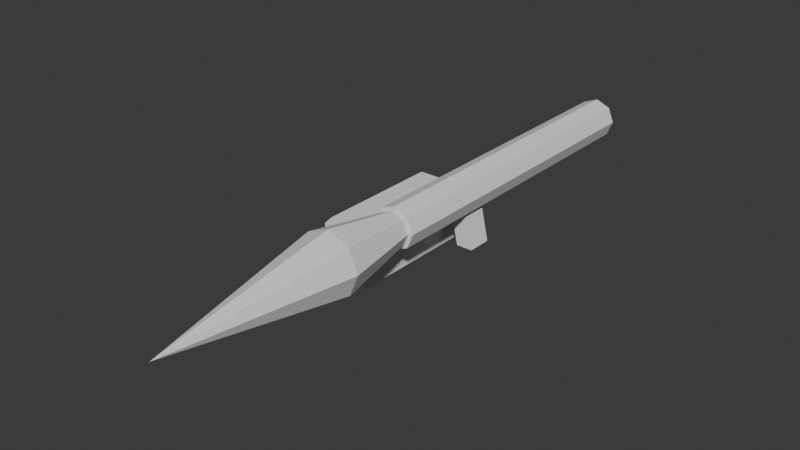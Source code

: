 # Source: rpg3.blend  (saved by Blender 4.0.36; exported with 4.5.12 LTS)
import bpy
from mathutils import Matrix  # noqa: F401  (used for matrix-valued properties, if any)

bpy.ops.wm.read_factory_settings(use_empty=True)
scene = bpy.context.scene
scene.name = 'Scene'

# ---- world
world_world = bpy.data.worlds.new('World'); scene.world = world_world
world_world.use_nodes = True; world_world.node_tree.nodes.clear()
_N = world_world.node_tree.nodes; _L = world_world.node_tree.links
n0 = _N.new('ShaderNodeOutputWorld'); n0.name = 'World Output'; n0.location = (300, 300)
n1 = _N.new('ShaderNodeBackground'); n1.name = 'Background'; n1.location = (10, 300)
n1.inputs[0].default_value = (0.05088, 0.05088, 0.05088, 1.0)
_L.new(n1.outputs[0], n0.inputs[0])
n0.is_active_output = True
world_world.color = (0.05088, 0.05088, 0.05088)
world_world.use_sun_shadow = False
world_world.sun_shadow_jitter_overblur = 0.0

# ---- meshes
me_tube = bpy.data.meshes.new('tube')
me_tube.from_pydata([(-7.451e-09, 0.15, -0.25), (-7.451e-09, 0.15, -0.25), (-7.451e-09, 0.15, -0.25), (-0.3, -0.95, 0.3134), (-0.3, -0.95, 0.3134), (-0.3, -0.95, 0.3134), (0.25, 2.75, 0.4), (0.25, 2.75, 0.4), (0.25, 2.75, 0.4), (-0.3, -1.25, 0.3134), (-0.3, -1.25, 0.3134), (-0.3, -1.25, 0.3134), (0.2, 0.15, -0.25), (0.2, 0.15, -0.25), (0.2, 0.15, -0.25), (-0.35, -0.95, 0.4), (-0.35, -0.95, 0.4), (-0.35, -0.95, 0.4), (-0.35, -1.25, 0.4), (-0.35, -1.25, 0.4), (-0.35, -1.25, 0.4), (0.25, -1.25, 0.4), (0.25, -1.25, 0.4), (0.25, -1.25, 0.4), (-7.451e-09, -0.15, -0.25), (-7.451e-09, -0.15, -0.25), (-7.451e-09, -0.15, -0.25), (-0.3, -0.95, 0.4866), (-0.3, -0.95, 0.4866), (-0.3, -0.95, 0.4866), (0.1768, 2.75, 0.2232), (0.1768, 2.75, 0.2232), (0.1768, 2.75, 0.2232), (0.1768, 2.75, 0.2232), (-0.3, -1.25, 0.4866), (-0.3, -1.25, 0.4866), (-0.3, -1.25, 0.4866), (0.2, -0.15, -0.25), (0.2, -0.15, -0.25), (0.2, -0.15, -0.25), (-0.2141, -1.25, 0.3134), (-0.2141, -1.25, 0.3134), (-0.2141, -1.25, 0.3134), (0.1768, -1.25, 0.2232), (0.1768, -1.25, 0.2232), (0.1768, -1.25, 0.2232), (0.1768, -1.25, 0.2232), (0.1, 0.15, 0.1914), (0.1, 0.15, 0.1914), (0.1, 0.15, 0.1914), (-0.2141, -1.25, 0.4866), (-0.2141, -1.25, 0.4866), (-0.2141, -1.25, 0.4866), (-1.093e-08, 2.75, 0.15), (-1.093e-08, 2.75, 0.15), (-1.093e-08, 2.75, 0.15), (-0.25, -1.25, 0.4), (-0.25, -1.25, 0.4), (-0.25, -1.25, 0.4), (-0.1, 0.15, 0.1914), (-0.1, 0.15, 0.1914), (-0.1, 0.15, 0.1914), (-0.2141, -0.95, 0.4866), (-0.2141, -0.95, 0.4866), (-0.2141, -0.95, 0.4866), (-1.093e-08, -1.25, 0.15), (-1.093e-08, -1.25, 0.15), (-1.093e-08, -1.25, 0.15), (-0.25, -0.95, 0.4), (-0.25, -0.95, 0.4), (-0.25, -0.95, 0.4), (-0.25, -0.95, 0.4), (-1.093e-08, 0.15, 0.15), (-1.093e-08, 0.15, 0.15), (-1.093e-08, 0.15, 0.15), (-1.093e-08, 0.15, 0.15), (-1.093e-08, 0.15, 0.15), (-0.1768, 2.75, 0.2232), (-0.1768, 2.75, 0.2232), (-0.1768, 2.75, 0.2232), (-0.1768, 2.75, 0.2232), (0.1, -0.15, 0.1914), (0.1, -0.15, 0.1914), (0.1, -0.15, 0.1914), (-0.1768, -1.25, 0.2232), (-0.1768, -1.25, 0.2232), (-0.1768, -1.25, 0.2232), (-0.1768, -1.25, 0.2232), (-0.1, -0.15, 0.1914), (-0.1, -0.15, 0.1914), (-0.1, -0.15, 0.1914), (-0.25, 2.75, 0.4), (-0.25, 2.75, 0.4), (-0.25, 2.75, 0.4), (-1.093e-08, -0.15, 0.15), (-1.093e-08, -0.15, 0.15), (-1.093e-08, -0.15, 0.15), (-1.093e-08, -0.15, 0.15), (-1.093e-08, -0.15, 0.15), (-0.25, -1.25, 0.4), (-0.25, -1.25, 0.4), (-0.25, -1.25, 0.4), (-0.25, -1.25, 0.4), (-0.1768, 2.75, 0.5768), (-0.1768, 2.75, 0.5768), (-0.1768, 2.75, 0.5768), (-0.1768, -1.25, 0.5768), (-0.1768, -1.25, 0.5768), (-0.1768, -1.25, 0.5768), (2.981e-09, 2.75, 0.65), (2.981e-09, 2.75, 0.65), (2.981e-09, 2.75, 0.65), (2.981e-09, -1.25, 0.65), (2.981e-09, -1.25, 0.65), (2.981e-09, -1.25, 0.65), (0.1768, 2.75, 0.5768), (0.1768, 2.75, 0.5768), (0.1768, 2.75, 0.5768), (0.1768, -1.25, 0.5768), (0.1768, -1.25, 0.5768), (0.1768, -1.25, 0.5768), (0.1414, -1.25, 0.2586), (0.1414, -1.25, 0.2586), (0.1414, -1.25, 0.2586), (0.1414, -1.25, 0.5414), (0.1414, -1.25, 0.5414), (0.1414, -1.25, 0.5414), (-0.1414, -1.25, 0.5414), (-0.1414, -1.25, 0.5414), (-0.1414, -1.25, 0.5414), (-0.1414, -1.25, 0.2586), (-0.1414, -1.25, 0.2586), (-0.1414, -1.25, 0.2586), (2.385e-09, -1.25, 0.6), (2.385e-09, -1.25, 0.6), (2.385e-09, -1.25, 0.6), (-8.742e-09, -1.25, 0.2), (-8.742e-09, -1.25, 0.2), (-8.742e-09, -1.25, 0.2), (0.2, -1.25, 0.4), (0.2, -1.25, 0.4), (0.2, -1.25, 0.4), (-0.2, -1.25, 0.4), (-0.2, -1.25, 0.4), (-0.2, -1.25, 0.4), (0.2, 2.75, 0.4), (0.2, 2.75, 0.4), (0.2, 2.75, 0.4), (-8.742e-09, 2.75, 0.2), (-8.742e-09, 2.75, 0.2), (-8.742e-09, 2.75, 0.2), (-0.2, 2.75, 0.4), (-0.2, 2.75, 0.4), (-0.2, 2.75, 0.4), (2.385e-09, 2.75, 0.6), (2.385e-09, 2.75, 0.6), (2.385e-09, 2.75, 0.6), (0.1414, 2.75, 0.5414), (0.1414, 2.75, 0.5414), (0.1414, 2.75, 0.5414), (-0.1414, 2.75, 0.2586), (-0.1414, 2.75, 0.2586), (-0.1414, 2.75, 0.2586), (0.1414, 2.75, 0.2586), (0.1414, 2.75, 0.2586), (0.1414, 2.75, 0.2586), (-0.1414, 2.75, 0.5414), (-0.1414, 2.75, 0.5414), (-0.1414, 2.75, 0.5414), (-0.2141, -0.95, 0.3134), (-0.2141, -0.95, 0.3134), (-0.2141, -0.95, 0.3134), (-0.2141, -1.25, 0.3134), (-0.2141, -1.25, 0.3134), (-0.2141, -1.25, 0.3134), (-0.2141, -1.25, 0.3134)], [], [(74, 48, 13), (13, 2, 60), (74, 13, 60), (39, 14, 49), (39, 49, 83), (96, 89, 26), (26, 38, 82), (96, 26, 82), (59, 0, 24), (59, 24, 88), (12, 37, 25), (12, 25, 1), (47, 73, 95), (47, 95, 81), (98, 76, 61), (98, 61, 90), (7, 22, 46), (7, 46, 33), (75, 55, 32), (32, 45, 67), (97, 75, 32), (32, 67, 97), (94, 65, 85), (85, 78, 53), (72, 94, 85), (85, 53, 72), (169, 68, 91), (91, 77, 84), (84, 172, 169), (169, 91, 84), (99, 106, 103), (103, 92, 69), (103, 69, 99), (104, 107, 112), (104, 112, 109), (123, 43, 21), (108, 100, 174), (174, 86, 130), (174, 130, 142), (141, 123, 21), (126, 141, 21), (108, 174, 142), (108, 142, 127), (126, 21, 118), (108, 127, 134), (134, 126, 118), (113, 108, 134), (118, 113, 134), (137, 130, 87), (66, 44, 123), (137, 87, 66), (137, 66, 123), (111, 114, 119), (111, 119, 116), (117, 120, 23), (117, 23, 8), (149, 165, 31), (54, 80, 160), (149, 31, 54), (149, 54, 160), (151, 160, 79), (6, 30, 165), (6, 165, 147), (151, 79, 93), (166, 151, 93), (115, 6, 147), (115, 147, 159), (166, 93, 105), (115, 159, 155), (155, 166, 105), (110, 115, 155), (105, 110, 155), (163, 121, 140), (163, 140, 146), (136, 122, 164), (136, 164, 148), (131, 138, 150), (131, 150, 161), (144, 132, 162), (144, 162, 153), (129, 143, 152), (129, 152, 168), (156, 135, 128), (156, 128, 167), (158, 125, 133), (158, 133, 154), (145, 139, 124), (145, 124, 157), (173, 40, 10), (10, 4, 170), (10, 170, 173), (3, 9, 18), (3, 18, 15), (16, 19, 34), (16, 34, 27), (56, 50, 35), (35, 20, 11), (11, 41, 56), (35, 11, 56), (29, 36, 51), (29, 51, 63), (70, 171, 5), (5, 17, 28), (28, 62, 70), (70, 5, 28), (58, 42, 175), (58, 175, 102), (101, 71, 64), (64, 52, 57), (101, 64, 57)])
me_tube.polygons.foreach_set('use_smooth', [0, 0, 0, 0, 0, 0, 0, 0, 0, 0, 0, 0, 0, 0, 0, 0, 0, 0, 0, 0, 0, 0, 0, 0, 0, 0, 1, 0, 1, 0, 0, 0, 0, 0, 0, 0, 0, 0, 0, 0, 0, 0, 0, 0, 0, 0, 0, 0, 0, 0, 0, 0, 0, 0, 0, 0, 0, 0, 0, 0, 0, 0, 0, 0, 0, 0, 0, 0, 0, 0, 0, 0, 0, 0, 0, 0, 0, 0, 0, 0, 0, 0, 0, 0, 1, 1, 0, 0, 0, 0, 0, 0, 0, 0, 0, 0, 0, 0, 0, 0, 0, 0, 0, 0, 0, 1, 1, 0, 0, 1])
_uv = me_tube.uv_layers.new(name='UVMap')
_uv.uv.foreach_set('vector', [0.5714, 0.8493, 0.559, 0.8587, 0.6914, 0.8399, 0.6914, 0.8399, 0.6914, 0.8399, 0.559, 0.8587, 0.5714, 0.8493, 0.6914, 0.8399, 0.559, 0.8587, 0.6914, 0.8774, 0.6914, 0.8774, 0.559, 0.8774, 0.6914, 0.8774, 0.559, 0.8774, 0.559, 0.8774, 0.5714, 0.8681, 0.559, 0.8774, 0.6914, 0.8587, 0.6914, 0.8587, 0.6914, 0.8587, 0.559, 0.8774, 0.5714, 0.8681, 0.6914, 0.8587, 0.559, 0.8774, 0.6914, 0.8587, 0.8238, 0.8399, 0.8238, 0.8399, 0.6914, 0.8587, 0.8238, 0.8399, 0.6914, 0.8587, 0.709, 0.8212, 0.709, 0.8399, 0.559, 0.8399, 0.709, 0.8212, 0.559, 0.8399, 0.559, 0.8212, 0.75, 0.685, 0.75, 0.7037, 0.675, 0.7037, 0.75, 0.685, 0.675, 0.7037, 0.675, 0.685, 0.675, 0.7037, 0.75, 0.7037, 0.75, 0.7225, 0.675, 0.7037, 0.75, 0.7225, 0.675, 0.7225, 0.45, 0.5, 0.45, 0.75, 0.3951, 0.75, 0.45, 0.5, 0.3951, 0.75, 0.3951, 0.5, 0.2625, 0.6625, 0.2625, 0.5, 0.3951, 0.5, 0.3951, 0.5, 0.3951, 0.75, 0.2625, 0.75, 0.2625, 0.6812, 0.2625, 0.6625, 0.3951, 0.5, 0.3951, 0.5, 0.2625, 0.75, 0.2625, 0.6812, 0.2625, 0.6812, 0.2625, 0.75, 0.1299, 0.75, 0.1299, 0.75, 0.1299, 0.5, 0.2625, 0.5, 0.2625, 0.6625, 0.2625, 0.6812, 0.1299, 0.75, 0.1299, 0.75, 0.2625, 0.5, 0.2625, 0.6625, 0.1019, 0.7313, 0.075, 0.7313, 0.075, 0.5, 0.075, 0.5, 0.1299, 0.5, 0.1299, 0.75, 0.1299, 0.75, 0.1019, 0.75, 0.1019, 0.7313, 0.1019, 0.7313, 0.075, 0.5, 0.1299, 0.75, 0.7737, 0.75, 0.7139, 0.75, 0.7139, 0.5, 0.7139, 0.5, 0.7737, 0.5, 0.7737, 0.7313, 0.7139, 0.5, 0.7737, 0.7313, 0.7737, 0.75, 0.7139, 0.5, 0.7139, 0.75, 0.5798, 0.75, 0.7139, 0.5, 0.5798, 0.75, 0.5798, 0.5, 0.5843, 0.8093, 0.5684, 0.8108, 0.5768, 0.7975, 0.6017, 0.7856, 0.5768, 0.7975, 0.5814, 0.8047, 0.5814, 0.8047, 0.5684, 0.8108, 0.5843, 0.8093, 0.5814, 0.8047, 0.5843, 0.8093, 0.5768, 0.7975, 0.5768, 0.7975, 0.5843, 0.8093, 0.5768, 0.7975, 0.611, 0.7892, 0.5768, 0.7975, 0.5768, 0.7975, 0.6017, 0.7856, 0.5814, 0.8047, 0.5768, 0.7975, 0.6017, 0.7856, 0.5768, 0.7975, 0.611, 0.7892, 0.611, 0.7892, 0.5768, 0.7975, 0.6017, 0.7856, 0.6017, 0.7856, 0.611, 0.7892, 0.6239, 0.7856, 0.6239, 0.7856, 0.611, 0.7892, 0.6017, 0.7856, 0.6716, 0.7856, 0.6017, 0.7856, 0.6239, 0.7856, 0.6017, 0.7856, 0.6716, 0.7856, 0.6239, 0.7856, 0.6291, 0.8176, 0.5843, 0.8093, 0.6113, 0.8143, 0.6244, 0.8212, 0.6113, 0.8143, 0.5843, 0.8093, 0.6291, 0.8176, 0.6113, 0.8143, 0.6244, 0.8212, 0.6291, 0.8176, 0.6244, 0.8212, 0.5843, 0.8093, 0.5798, 0.5, 0.5798, 0.75, 0.45, 0.75, 0.5798, 0.5, 0.45, 0.75, 0.45, 0.5, 0.7737, 0.75, 0.7737, 0.5, 0.8268, 0.5, 0.7737, 0.75, 0.8268, 0.5, 0.8268, 0.75, 0.6291, 0.782, 0.5843, 0.7737, 0.6113, 0.7787, 0.6244, 0.7856, 0.6113, 0.7787, 0.5843, 0.7737, 0.6291, 0.782, 0.6113, 0.7787, 0.6244, 0.7856, 0.6291, 0.782, 0.6244, 0.7856, 0.5843, 0.7737, 0.5768, 0.7619, 0.5843, 0.7737, 0.5684, 0.7752, 0.5768, 0.7619, 0.5684, 0.7752, 0.5843, 0.7737, 0.5768, 0.7619, 0.5843, 0.7737, 0.5768, 0.7619, 0.5768, 0.7619, 0.5684, 0.7752, 0.5768, 0.7619, 0.611, 0.7536, 0.5768, 0.7619, 0.5768, 0.7619, 0.6017, 0.75, 0.5768, 0.7619, 0.5768, 0.7619, 0.6017, 0.75, 0.5768, 0.7619, 0.611, 0.7536, 0.611, 0.7536, 0.5768, 0.7619, 0.6017, 0.75, 0.6017, 0.75, 0.611, 0.7536, 0.6239, 0.75, 0.6239, 0.75, 0.611, 0.7536, 0.6017, 0.75, 0.6716, 0.75, 0.6017, 0.75, 0.6239, 0.75, 0.6017, 0.75, 0.6716, 0.75, 0.6239, 0.75, 0.3479, 0.75, 0.3479, 1.0, 0.3, 1.0, 0.3479, 0.75, 0.3, 1.0, 0.3479, 1.0, 0.4552, 1.0, 0.3479, 1.0, 0.3479, 0.75, 0.4552, 1.0, 0.3479, 0.75, 0.4552, 0.75, 0.559, 1.0, 0.4552, 1.0, 0.4552, 0.75, 0.559, 1.0, 0.4552, 0.75, 0.559, 0.75, 0.8268, 0.5, 0.8692, 0.5, 0.8692, 0.75, 0.8268, 0.5, 0.8692, 0.75, 0.8268, 0.75, 0.04393, 1.0, 0.0, 1.0, 8.941e-09, 0.75, 0.04393, 1.0, 8.941e-09, 0.75, 0.04393, 0.75, 0.15, 0.75, 0.15, 1.0, 0.04393, 1.0, 0.15, 0.75, 0.04393, 1.0, 0.04393, 0.75, 0.2561, 0.75, 0.2561, 1.0, 0.15, 1.0, 0.2561, 0.75, 0.15, 1.0, 0.15, 0.75, 0.3, 0.75, 0.3, 1.0, 0.2561, 1.0, 0.3, 0.75, 0.2561, 1.0, 0.2561, 0.75, 0.1019, 0.75, 0.1019, 0.75, 0.0375, 0.75, 0.0375, 0.75, 0.0375, 0.7313, 0.1019, 0.7313, 0.0375, 0.75, 0.1019, 0.7313, 0.1019, 0.75, 0.0375, 0.7313, 0.0375, 0.75, 0.0, 0.75, 0.0375, 0.7313, 0.0, 0.75, 0.0, 0.7313, 0.7954, 0.8587, 0.7954, 0.8774, 0.7555, 0.8774, 0.7954, 0.8587, 0.7555, 0.8774, 0.7555, 0.8587, 0.7174, 0.8774, 0.6914, 0.8902, 0.6914, 0.8902, 0.6914, 0.8902, 0.7174, 0.8774, 0.7434, 0.8821, 0.7434, 0.8821, 0.7434, 0.8821, 0.7174, 0.8774, 0.6914, 0.8902, 0.7434, 0.8821, 0.7174, 0.8774, 0.7555, 0.8587, 0.7555, 0.8774, 0.6914, 0.8774, 0.7555, 0.8587, 0.6914, 0.8774, 0.6914, 0.8587, 0.7224, 0.8277, 0.709, 0.8212, 0.709, 0.8212, 0.709, 0.8212, 0.7224, 0.8277, 0.7412, 0.8342, 0.7412, 0.8342, 0.7412, 0.8342, 0.7224, 0.8277, 0.7224, 0.8277, 0.709, 0.8212, 0.7412, 0.8342, 0.5, 0.9994, 0.5612, 0.9994, 0.5612, 0.9994, 0.5, 0.9994, 0.5612, 0.9994, 0.5, 0.9994, 0.5, 0.9994, 0.5, 0.9681, 0.4388, 0.9681, 0.4388, 0.9681, 0.4388, 0.9994, 0.5, 0.9994, 0.5, 0.9994, 0.4388, 0.9681, 0.5, 0.9994])
me_tube.update()
me_tube.normals_split_custom_set([tuple(v) for v in zip(*[iter([0.0, 1.0, 3.858e-08, 0.0, 1.0, 3.858e-08, 0.0, 1.0, 3.858e-08, 0.0, 1.0, 2.11e-08, 0.0, 1.0, 2.11e-08, 0.0, 1.0, 2.11e-08, 0.0, 1.0, -2.349e-07, 0.0, 1.0, -2.349e-07, 0.0, 1.0, -2.349e-07, 0.9753, 0.0, 0.2209, 0.9753, 0.0, 0.2209, 0.9753, 0.0, 0.2209, 0.9753, 0.0, 0.2209, 0.9753, 0.0, 0.2209, 0.9753, 0.0, 0.2209, 0.0, -1.0, -4.657e-08, 0.0, -1.0, -4.657e-08, 0.0, -1.0, -4.657e-08, 0.0, -1.0, -2.11e-08, 0.0, -1.0, -2.11e-08, 0.0, -1.0, -2.11e-08, 0.0, -1.0, 4.657e-08, 0.0, -1.0, 4.657e-08, 0.0, -1.0, 4.657e-08, -0.9753, 0.0, -0.2209, -0.9753, 0.0, -0.2209, -0.9753, 0.0, -0.2209, -0.9753, 0.0, -0.2209, -0.9753, 0.0, -0.2209, -0.9753, 0.0, -0.2209, 0.0, 0.0, -1.0, 0.0, 0.0, -1.0, 0.0, 0.0, -1.0, 0.0, 0.0, -1.0, 0.0, 0.0, -1.0, 0.0, 0.0, -1.0, -0.3827, 0.0, 0.9239, -0.3827, 0.0, 0.9239, -0.3827, 0.0, 0.9239, -0.3827, 0.0, 0.9239, -0.3827, 0.0, 0.9239, -0.3827, 0.0, 0.9239, 0.3827, 0.0, 0.9239, 0.3827, 0.0, 0.9239, 0.3827, 0.0, 0.9239, 0.3827, 0.0, 0.9239, 0.3827, 0.0, 0.9239, 0.3827, 0.0, 0.9239, 0.9239, 0.0, -0.3827, 0.9239, 0.0, -0.3827, 0.9239, 0.0, -0.3827, 0.9239, 0.0, -0.3827, 0.9239, 0.0, -0.3827, 0.9239, 0.0, -0.3827, 0.3827, 0.0, -0.9239, 0.3827, 0.0, -0.9239, 0.3827, 0.0, -0.9239, 0.3827, 0.0, -0.9239, 0.3827, 0.0, -0.9239, 0.3827, 0.0, -0.9239, 0.3827, 0.0, -0.9239, 0.3827, 0.0, -0.9239, 0.3827, 0.0, -0.9239, 0.3827, 0.0, -0.9239, 0.3827, 0.0, -0.9239, 0.3827, 0.0, -0.9239, -0.3827, 0.0, -0.9239, -0.3827, 0.0, -0.9239, -0.3827, 0.0, -0.9239, -0.3827, 0.0, -0.9239, -0.3827, 0.0, -0.9239, -0.3827, 0.0, -0.9239, -0.3827, 0.0, -0.9239, -0.3827, 0.0, -0.9239, -0.3827, 0.0, -0.9239, -0.3827, 0.0, -0.9239, -0.3827, 0.0, -0.9239, -0.3827, 0.0, -0.9239, -0.9239, 0.0, -0.3827, -0.9239, 0.0, -0.3827, -0.9239, 0.0, -0.3827, -0.9239, 0.0, -0.3827, -0.9239, 0.0, -0.3827, -0.9239, 0.0, -0.3827, -0.9239, 0.0, -0.3827, -0.9239, 0.0, -0.3827, -0.9239, 0.0, -0.3827, -0.9239, 0.0, -0.3827, -0.9239, 0.0, -0.3827, -0.9239, 0.0, -0.3827, -0.9239, 0.0, 0.3827, -0.9239, 0.0, 0.3827, -0.9239, 0.0, 0.3827, -0.9239, 0.0, 0.3827, -0.9239, 0.0, 0.3827, -0.9239, 0.0, 0.3827, -0.9239, 0.0, 0.3827, -0.9239, 0.0, 0.3827, -0.9239, 0.0, 0.3827, -0.3827, 0.0, 0.9239, -0.3827, 0.0, 0.9239, -0.3827, 0.0, 0.9239, -0.3827, 0.0, 0.9239, -0.3827, 0.0, 0.9239, -0.3827, 0.0, 0.9239, 0.0, -1.0, 0.0, 0.0, -1.0, 0.0, 0.0, -1.0, 0.0, 0.0, -1.0, 0.0, 0.0, -1.0, 0.0, 0.0, -1.0, 0.0, 0.0, -1.0, -1.652e-06, 0.0, -1.0, -1.652e-06, 0.0, -1.0, -1.652e-06, 0.0, -1.0, 2.107e-06, 0.0, -1.0, 2.107e-06, 0.0, -1.0, 2.107e-06, 0.0, -1.0, 0.0, 0.0, -1.0, 0.0, 0.0, -1.0, 0.0, 0.0, -1.0, -1.054e-06, 0.0, -1.0, -1.054e-06, 0.0, -1.0, -1.054e-06, 0.0, -1.0, 0.0, 0.0, -1.0, 0.0, 0.0, -1.0, 0.0, 0.0, -1.0, 0.0, 0.0, -1.0, 0.0, 0.0, -1.0, 0.0, 0.0, -1.0, 1.686e-06, 0.0, -1.0, 1.686e-06, 0.0, -1.0, 1.686e-06, 0.0, -1.0, 0.0, 0.0, -1.0, 0.0, 0.0, -1.0, 0.0, 0.0, -1.0, 0.0, 0.0, -1.0, 0.0, 0.0, -1.0, 0.0, 0.0, -1.0, 0.0, 0.0, -1.0, 0.0, 0.0, -1.0, 0.0, 0.0, -1.0, -1.686e-07, 0.0, -1.0, -1.686e-07, 0.0, -1.0, -1.686e-07, 0.0, -1.0, 0.0, 0.0, -1.0, 0.0, 0.0, -1.0, 0.0, 0.0, -1.0, 0.0, 0.0, -1.0, 0.0, 0.0, -1.0, 0.0, 0.0, -1.0, 0.0, 0.0, -1.0, 0.0, 0.0, -1.0, 0.0, 0.0, -1.0, 0.0, 0.0, -1.0, 0.0, 0.0, -1.0, 0.0, 0.3827, 0.0, 0.9239, 0.3827, 0.0, 0.9239, 0.3827, 0.0, 0.9239, 0.3827, 0.0, 0.9239, 0.3827, 0.0, 0.9239, 0.3827, 0.0, 0.9239, 0.9239, 0.0, 0.3827, 0.9239, 0.0, 0.3827, 0.9239, 0.0, 0.3827, 0.9239, 0.0, 0.3827, 0.9239, 0.0, 0.3827, 0.9239, 0.0, 0.3827, 0.0, 1.0, 0.0, 0.0, 1.0, 0.0, 0.0, 1.0, 0.0, 0.0, 1.0, 0.0, 0.0, 1.0, 0.0, 0.0, 1.0, 0.0, 0.0, 1.0, 0.0, 0.0, 1.0, 0.0, 0.0, 1.0, 0.0, 0.0, 1.0, 0.0, 0.0, 1.0, 0.0, 0.0, 1.0, 0.0, 0.0, 1.0, -2.107e-06, 0.0, 1.0, -2.107e-06, 0.0, 1.0, -2.107e-06, 0.0, 1.0, 0.0, 0.0, 1.0, 0.0, 0.0, 1.0, 0.0, 0.0, 1.0, 0.0, 0.0, 1.0, 0.0, 0.0, 1.0, 0.0, 0.0, 1.0, 0.0, 0.0, 1.0, 0.0, 0.0, 1.0, 0.0, 0.0, 1.0, 0.0, 0.0, 1.0, 0.0, 0.0, 1.0, 0.0, 0.0, 1.0, 0.0, 0.0, 1.0, 0.0, 0.0, 1.0, 0.0, 0.0, 1.0, 0.0, 0.0, 1.0, 0.0, 0.0, 1.0, 0.0, 0.0, 1.0, 0.0, 0.0, 1.0, 0.0, 0.0, 1.0, 0.0, 0.0, 1.0, 0.0, 0.0, 1.0, 0.0, 0.0, 1.0, 0.0, 0.0, 1.0, -4.215e-06, 0.0, 1.0, -4.215e-06, 0.0, 1.0, -4.215e-06, 0.0, 1.0, 0.0, 0.0, 1.0, 0.0, 0.0, 1.0, 0.0, 0.0, 1.0, 3.71e-07, 0.0, 1.0, 3.71e-07, 0.0, 1.0, 3.71e-07, -0.9239, 0.0, 0.3827, -0.9239, 0.0, 0.3827, -0.9239, 0.0, 0.3827, -0.9239, 0.0, 0.3827, -0.9239, 0.0, 0.3827, -0.9239, 0.0, 0.3827, -0.3827, 0.0, 0.9239, -0.3827, 0.0, 0.9239, -0.3827, 0.0, 0.9239, -0.3827, 0.0, 0.9239, -0.3827, 0.0, 0.9239, -0.3827, 0.0, 0.9239, 0.3827, 0.0, 0.9239, 0.3827, 0.0, 0.9239, 0.3827, 0.0, 0.9239, 0.3827, 0.0, 0.9239, 0.3827, 0.0, 0.9239, 0.3827, 0.0, 0.9239, 0.9239, 0.0, 0.3827, 0.9239, 0.0, 0.3827, 0.9239, 0.0, 0.3827, 0.9239, 0.0, 0.3827, 0.9239, 0.0, 0.3827, 0.9239, 0.0, 0.3827, 0.9239, 0.0, -0.3827, 0.9239, 0.0, -0.3827, 0.9239, 0.0, -0.3827, 0.9239, 0.0, -0.3827, 0.9239, 0.0, -0.3827, 0.9239, 0.0, -0.3827, 0.3827, 0.0, -0.9239, 0.3827, 0.0, -0.9239, 0.3827, 0.0, -0.9239, 0.3827, 0.0, -0.9239, 0.3827, 0.0, -0.9239, 0.3827, 0.0, -0.9239, -0.3827, 0.0, -0.9239, -0.3827, 0.0, -0.9239, -0.3827, 0.0, -0.9239, -0.3827, 0.0, -0.9239, -0.3827, 0.0, -0.9239, -0.3827, 0.0, -0.9239, -0.9239, 0.0, -0.3827, -0.9239, 0.0, -0.3827, -0.9239, 0.0, -0.3827, -0.9239, 0.0, -0.3827, -0.9239, 0.0, -0.3827, -0.9239, 0.0, -0.3827, 0.0, 0.0, -1.0, 0.0, 0.0, -1.0, 0.0, 0.0, -1.0, 0.0, 0.0, -1.0, 0.0, 0.0, -1.0, 0.0, 0.0, -1.0, 0.0, 0.0, -1.0, 0.0, 0.0, -1.0, 0.0, 0.0, -1.0, -0.866, 0.0, -0.5, -0.866, 0.0, -0.5, -0.866, 0.0, -0.5, -0.866, 0.0, -0.5, -0.866, 0.0, -0.5, -0.866, 0.0, -0.5, -0.866, 0.0, 0.5, -0.866, 0.0, 0.5, -0.866, 0.0, 0.5, -0.866, 0.0, 0.5, -0.866, 0.0, 0.5, -0.866, 0.0, 0.5, 0.0, -1.0, 0.0, 0.0, -1.0, 0.0, 0.0, -1.0, 0.0, 0.0, -1.0, 0.0, 0.0, -1.0, 0.0, 0.0, -1.0, 0.0, 0.0, -1.0, -1.002e-06, 0.0, -1.0, -1.002e-06, 0.0, -1.0, -1.002e-06, 0.0, -1.0, 0.0, 0.0, -1.0, 0.0, 0.0, -1.0, 0.0, 0.0, 0.0, 1.0, 0.0, 0.0, 1.0, 0.0, 0.0, 1.0, 0.0, 0.0, 1.0, 0.0, 0.0, 1.0, 0.0, 0.0, 1.0, 0.0, 1.0, 0.0, 0.0, 1.0, 0.0, 0.0, 1.0, 0.0, 0.0, 1.0, 0.0, 0.0, 1.0, 0.0, 0.0, 1.0, 0.0, 0.0, 1.0, 1.002e-06, 0.0, 1.0, 1.002e-06, 0.0, 1.0, 1.002e-06, 0.0, 1.0, -3.441e-07, 0.0, 1.0, -3.441e-07, 0.0, 1.0, -3.441e-07, 0.9406, 1.621e-05, 0.3394, 0.9406, 1.321e-05, 0.3394, 0.9406, -1.314e-05, 0.3394, 0.9406, 1.621e-05, 0.3394, 0.9406, -1.314e-05, 0.3394, 0.9406, -1.629e-05, 0.3394, 0.9239, 0.0, -0.3827, 0.9239, 0.0, -0.3827, 0.9239, 0.0, -0.3827, 0.9239, 0.0, -0.3827, 0.9239, 0.0, -0.3827, 0.9239, 0.0, -0.3827, 0.9239, 2.401e-05, -0.3827, 0.9239, -6.744e-05, -0.3827, 0.9239, 7.05e-05, -0.3827])] * 3)])
me_rocket = bpy.data.meshes.new('rocket')
me_rocket.from_pydata([(0.0, 0.0, 0.2), (0.0, 0.0, 0.2), (0.0, 0.0, 0.2), (0.0, -3.98, 0.375), (0.0, -3.98, 0.375), (0.0, -3.98, 0.375), (0.0, -3.98, 0.375), (0.0, -3.0, 0.2), (0.0, -3.0, 0.2), (0.0, -3.0, 0.2), (0.0, -3.0, 0.2), (0.0, -3.0, 0.2), (0.0, -3.0, 0.2), (0.2652, -3.98, 0.2652), (0.2652, -3.98, 0.2652), (0.2652, -3.98, 0.2652), (0.2652, -3.98, 0.2652), (0.2652, -3.98, 0.2652), (0.375, -3.98, 1.399e-07), (0.375, -3.98, 1.399e-07), (0.375, -3.98, 1.399e-07), (0.375, -3.98, 1.399e-07), (0.1414, 0.0, 0.1414), (0.1414, 0.0, 0.1414), (0.1414, 0.0, 0.1414), (0.2652, -3.98, -0.2652), (0.2652, -3.98, -0.2652), (0.2652, -3.98, -0.2652), (0.2652, -3.98, -0.2652), (0.0, -3.98, -0.375), (0.0, -3.98, -0.375), (0.0, -3.98, -0.375), (0.0, -3.98, -0.375), (0.1414, -3.0, 0.1414), (0.1414, -3.0, 0.1414), (0.1414, -3.0, 0.1414), (-0.2652, -3.98, -0.2652), (-0.2652, -3.98, -0.2652), (-0.2652, -3.98, -0.2652), (-0.2652, -3.98, -0.2652), (-0.375, -3.98, 1.399e-07), (-0.375, -3.98, 1.399e-07), (-0.375, -3.98, 1.399e-07), (-0.375, -3.98, 1.399e-07), (0.2, 0.0, 1.18e-07), (0.2, 0.0, 1.18e-07), (0.2, 0.0, 1.18e-07), (-0.2652, -3.98, 0.2652), (-0.2652, -3.98, 0.2652), (-0.2652, -3.98, 0.2652), (-0.2652, -3.98, 0.2652), (0.0, -6.18, 1.552e-07), (0.0, -6.18, 1.552e-07), (0.0, -6.18, 1.552e-07), (0.0, -6.18, 1.552e-07), (0.0, -6.18, 1.552e-07), (0.0, -6.18, 1.552e-07), (0.0, -6.18, 1.552e-07), (0.0, -6.18, 1.552e-07), (0.1414, 0.0, -0.1414), (0.1414, 0.0, -0.1414), (0.1414, 0.0, -0.1414), (0.1414, -3.0, -0.1414), (0.1414, -3.0, -0.1414), (0.1414, -3.0, -0.1414), (0.1414, -3.0, -0.1414), (0.0, 0.0, -0.2), (0.0, 0.0, -0.2), (0.0, 0.0, -0.2), (-0.1414, 0.0, -0.1414), (-0.1414, 0.0, -0.1414), (-0.1414, 0.0, -0.1414), (-0.1414, -3.0, -0.1414), (-0.1414, -3.0, -0.1414), (-0.1414, -3.0, -0.1414), (-0.1414, -3.0, -0.1414), (-0.2, 0.0, 1.18e-07), (-0.2, 0.0, 1.18e-07), (-0.2, 0.0, 1.18e-07), (-0.1414, 0.0, 0.1414), (-0.1414, 0.0, 0.1414), (-0.1414, 0.0, 0.1414), (-0.1414, -3.0, 0.1414), (-0.1414, -3.0, 0.1414), (-0.1414, -3.0, 0.1414), (0.1885, -3.0, 0.02776), (0.1885, -3.0, 0.02776), (0.1885, -3.0, 0.02776), (0.2, -3.0, 1.399e-07), (0.2, -3.0, 1.399e-07), (0.2, -3.0, 1.399e-07), (0.2, -3.0, 1.399e-07), (0.1691, -3.0, -0.07467), (0.1691, -3.0, -0.07467), (0.2, -3.0, 1.338e-07), (0.2, -3.0, 1.338e-07), (0.2, -3.0, 1.338e-07), (0.2, -3.0, 1.338e-07), (0.1078, -3.0, -0.1553), (0.1078, -3.0, -0.1553), (0.0, -3.0, -0.2), (0.0, -3.0, -0.2), (0.0, -3.0, -0.2), (0.0, -3.0, -0.2), (-0.1078, -3.0, -0.1553), (-0.1078, -3.0, -0.1553), (-0.1691, -3.0, -0.07467), (-0.1691, -3.0, -0.07467), (-0.1691, -3.0, -0.07467), (-0.2, -3.0, 1.338e-07), (-0.2, -3.0, 1.338e-07), (-0.2, -3.0, 1.338e-07), (-0.2, -3.0, 1.399e-07), (-0.2, -3.0, 1.399e-07), (-0.2, -3.0, 1.399e-07), (-0.2, -3.0, 1.399e-07), (-0.1414, -3.0, 0.1414), (-0.1414, -3.0, 0.1414), (-0.1414, -3.0, 0.1414), (-0.1885, -3.0, 0.02776), (-0.1885, -3.0, 0.02776), (-0.1885, -3.0, 0.02776), (0.1414, -3.0, 0.1414), (0.1414, -3.0, 0.1414), (0.1414, -3.0, 0.1414)], [], [(2, 12, 34), (2, 34, 23), (87, 91, 46), (46, 24, 35), (87, 46, 35), (93, 65, 61), (93, 61, 45), (90, 97, 93), (93, 45, 90), (99, 103, 68), (68, 60, 63), (99, 68, 63), (104, 74, 70), (70, 66, 100), (104, 70, 100), (106, 112, 76), (76, 69, 72), (76, 72, 106), (108, 111, 115), (85, 33, 122), (33, 10, 122), (84, 121, 118), (84, 118, 9), (119, 82, 79), (79, 77, 113), (119, 79, 113), (80, 83, 7), (80, 7, 0), (71, 78, 81), (81, 1, 22), (22, 44, 59), (59, 67, 71), (71, 81, 22), (22, 59, 71), (5, 13, 123), (5, 123, 11), (56, 14, 6), (86, 124, 15), (86, 15, 88), (15, 19, 95), (17, 96, 89), (58, 21, 16), (64, 92, 94), (94, 18, 27), (94, 27, 64), (28, 20, 57), (98, 62, 25), (25, 31, 102), (98, 25, 102), (55, 32, 26), (105, 101, 30), (30, 39, 75), (105, 30, 75), (38, 29, 53), (109, 107, 73), (73, 37, 42), (73, 42, 109), (36, 51, 40), (43, 48, 116), (43, 116, 120), (114, 110, 43), (43, 120, 114), (52, 47, 41), (50, 4, 8), (50, 8, 117), (49, 54, 3)])
me_rocket.polygons.foreach_set('use_smooth', [1, 1, 1, 1, 1, 0, 0, 1, 0, 1, 0, 0, 0, 0, 1, 0, 0, 0, 1, 0, 0, 1, 1, 0, 1, 1, 1, 1, 0, 0, 0, 0, 0, 0, 0, 0, 0, 0, 0, 0, 1, 0, 1, 0, 0, 0, 0, 0, 0, 0, 0, 0, 0, 0, 1, 0, 0, 0, 0, 0, 1, 0, 0, 0, 0, 0])
_uv = me_rocket.uv_layers.new(name='UVMap')
_uv.uv.foreach_set('vector', [1.0, 0.7525, 1.0, 1.003, 0.875, 1.003, 1.0, 0.7525, 0.875, 1.003, 0.875, 0.7525, 0.7745, 1.003, 0.75, 1.003, 0.75, 0.7525, 0.75, 0.7525, 0.875, 0.7525, 0.875, 1.003, 0.7745, 1.003, 0.75, 0.7525, 0.875, 1.003, 0.684, 1.003, 0.625, 1.003, 0.625, 0.7525, 0.684, 1.003, 0.625, 0.7525, 0.75, 0.7525, 0.75, 1.003, 0.75, 1.003, 0.684, 1.003, 0.684, 1.003, 0.75, 0.7525, 0.75, 1.003, 0.5953, 1.003, 0.5, 1.003, 0.5, 0.7525, 0.5, 0.7525, 0.625, 0.7525, 0.625, 1.003, 0.5953, 1.003, 0.5, 0.7525, 0.625, 1.003, 0.4047, 1.003, 0.375, 1.003, 0.375, 0.7525, 0.375, 0.7525, 0.5, 0.7525, 0.5, 1.003, 0.4047, 1.003, 0.375, 0.7525, 0.5, 1.003, 0.316, 1.003, 0.25, 1.003, 0.25, 0.7525, 0.25, 0.7525, 0.375, 0.7525, 0.375, 1.003, 0.25, 0.7525, 0.375, 1.003, 0.316, 1.003, 0.316, 1.003, 0.25, 1.003, 0.25, 1.003, 0.4762, 0.6442, 0.4197, 0.7124, 0.4197, 0.7124, 0.4197, 0.7124, 0.25, 0.7475, 0.4197, 0.7124, 0.08029, 0.7124, 0.0238, 0.6442, 0.08029, 0.7124, 0.08029, 0.7124, 0.08029, 0.7124, 0.25, 0.7475, 0.2255, 1.003, 0.125, 1.003, 0.125, 0.7525, 0.125, 0.7525, 0.25, 0.7525, 0.25, 1.003, 0.2255, 1.003, 0.125, 0.7525, 0.25, 1.003, 0.125, 0.7525, 0.125, 1.003, 0.0, 1.003, 0.125, 0.7525, 0.0, 1.003, 0.0, 0.7525, 0.5803, 0.7124, 0.9197, 0.7124, 0.5803, 0.7124, 0.5803, 0.7124, 0.75, 0.7475, 0.9197, 0.7124, 0.9197, 0.7124, 0.99, 0.6275, 0.9197, 0.7124, 0.9197, 0.7124, 0.75, 0.7475, 0.5803, 0.7124, 0.5803, 0.7124, 0.5803, 0.7124, 0.9197, 0.7124, 0.9197, 0.7124, 0.9197, 0.7124, 0.5803, 0.7124, 0.75, 0.7475, 0.9197, 0.7124, 0.8405, 0.6728, 0.75, 0.7475, 0.8405, 0.6728, 0.75, 0.6915, 0.25, 0.6275, 0.4197, 0.7124, 0.25, 0.7475, 0.8706, 0.6364, 0.8405, 0.6728, 0.9197, 0.7124, 0.8706, 0.6364, 0.9197, 0.7124, 0.878, 0.6275, 0.9197, 0.7124, 0.99, 0.6275, 0.878, 0.6275, 0.9197, 0.7124, 0.878, 0.6275, 0.878, 0.6275, 0.25, 0.6275, 0.49, 0.6275, 0.4197, 0.7124, 0.8405, 0.5822, 0.8582, 0.6036, 0.878, 0.6275, 0.878, 0.6275, 0.99, 0.6275, 0.9197, 0.5426, 0.878, 0.6275, 0.9197, 0.5426, 0.8405, 0.5822, 0.4197, 0.5426, 0.49, 0.6275, 0.25, 0.6275, 0.819, 0.5778, 0.8405, 0.5822, 0.9197, 0.5426, 0.9197, 0.5426, 0.75, 0.5075, 0.75, 0.5635, 0.819, 0.5778, 0.9197, 0.5426, 0.75, 0.5635, 0.25, 0.6275, 0.25, 0.5075, 0.4197, 0.5426, 0.681, 0.5778, 0.75, 0.5635, 0.75, 0.5075, 0.75, 0.5075, 0.5803, 0.5426, 0.6595, 0.5822, 0.681, 0.5778, 0.75, 0.5075, 0.6595, 0.5822, 0.08029, 0.5426, 0.25, 0.5075, 0.25, 0.6275, 0.622, 0.6275, 0.6418, 0.6036, 0.6595, 0.5822, 0.6595, 0.5822, 0.5803, 0.5426, 0.51, 0.6275, 0.6595, 0.5822, 0.51, 0.6275, 0.622, 0.6275, 0.08029, 0.5426, 0.25, 0.6275, 0.01, 0.6275, 0.51, 0.6275, 0.5803, 0.7124, 0.6595, 0.6728, 0.51, 0.6275, 0.6595, 0.6728, 0.6294, 0.6364, 0.622, 0.6275, 0.622, 0.6275, 0.51, 0.6275, 0.51, 0.6275, 0.6294, 0.6364, 0.622, 0.6275, 0.25, 0.6275, 0.08029, 0.7124, 0.01, 0.6275, 0.5803, 0.7124, 0.75, 0.7475, 0.75, 0.6915, 0.5803, 0.7124, 0.75, 0.6915, 0.6595, 0.6728, 0.08029, 0.7124, 0.25, 0.6275, 0.25, 0.7475])
me_rocket.update()
me_rocket.normals_split_custom_set([tuple(v) for v in zip(*[iter([0.3827, 1.017e-08, 0.9239, 0.3827, 8.112e-09, 0.9239, 0.3827, 8.181e-09, 0.9239, 0.3827, 1.017e-08, 0.9239, 0.3827, 8.181e-09, 0.9239, 0.3827, 1.024e-08, 0.9239, 0.9239, 1.932e-09, 0.3827, 0.9239, -6.334e-09, 0.3827, 0.9239, 6.01e-09, 0.3827, 0.9239, 6.01e-09, 0.3827, 0.9239, 5.981e-09, 0.3827, 0.9239, 9.96e-09, 0.3827, 0.9239, 1.932e-09, 0.3827, 0.9239, 6.01e-09, 0.3827, 0.9239, 9.96e-09, 0.3827, 0.9239, 2.258e-09, -0.3827, 0.9239, 2.258e-09, -0.3827, 0.9239, 2.258e-09, -0.3827, 0.9239, 0.0, -0.3827, 0.9239, 0.0, -0.3827, 0.9239, 0.0, -0.3827, 0.9239, 4.371e-08, -0.3827, 0.9239, 4.371e-08, -0.3827, 0.9239, 4.371e-08, -0.3827, 0.9239, 2.355e-09, -0.3827, 0.9239, 2.355e-09, -0.3827, 0.9239, 2.355e-09, -0.3827, 0.3827, -9.309e-09, -0.9239, 0.3827, -9.309e-09, -0.9239, 0.3827, -9.309e-09, -0.9239, 0.3827, -5.122e-09, -0.9239, 0.3827, -5.122e-09, -0.9239, 0.3827, -5.122e-09, -0.9239, 0.3827, -8.541e-09, -0.9239, 0.3827, -8.541e-09, -0.9239, 0.3827, -8.541e-09, -0.9239, -0.3827, -4.488e-09, -0.9239, -0.3827, -4.488e-09, -0.9239, -0.3827, -4.488e-09, -0.9239, -0.3827, -1.014e-08, -0.9239, -0.3827, -1.014e-08, -0.9239, -0.3827, -1.014e-08, -0.9239, -0.3827, -5.319e-09, -0.9239, -0.3827, -5.319e-09, -0.9239, -0.3827, -5.319e-09, -0.9239, -0.9239, 2.355e-09, -0.3827, -0.9239, 2.355e-09, -0.3827, -0.9239, 2.355e-09, -0.3827, -0.9239, 1.066e-09, -0.3827, -0.9239, 1.066e-09, -0.3827, -0.9239, 1.066e-09, -0.3827, -0.9239, -8.593e-09, -0.3827, -0.9239, -8.593e-09, -0.3827, -0.9239, -8.593e-09, -0.3827, 0.0, -1.0, 0.0, 0.0, -1.0, 0.0, 0.0, -1.0, 0.0, 0.0, -1.0, 0.0, 0.0, -1.0, 0.0, 0.0, -1.0, 0.0, 0.0, -1.0, 0.0, 0.0, -1.0, 0.0, 0.0, -1.0, 0.0, -1.922e-05, -0.07792, -0.997, -8.333e-05, -0.07792, -0.997, 2.491e-05, -0.07792, -0.997, -1.922e-05, -0.07792, -0.997, 2.491e-05, -0.07792, -0.997, 3.588e-05, -0.07792, -0.997, -0.9239, 7.441e-09, 0.3827, -0.9239, 7.441e-09, 0.3827, -0.9239, 7.441e-09, 0.3827, -0.9239, 1.058e-08, 0.3827, -0.9239, 1.093e-08, 0.3827, -0.9239, -3.963e-08, 0.3827, -0.9239, -4.133e-08, 0.3827, -0.9239, 1.058e-08, 0.3827, -0.9239, -3.963e-08, 0.3827, -0.3827, 1.007e-08, 0.9239, -0.3827, 8.112e-09, 0.9239, -0.3827, 8.178e-09, 0.9239, -0.3827, 1.007e-08, 0.9239, -0.3827, 8.178e-09, 0.9239, -0.3827, 1.014e-08, 0.9239, 0.0, 1.0, 0.0, 0.0, 1.0, 0.0, 0.0, 1.0, 0.0, 0.0, 1.0, 0.0, 0.0, 1.0, 0.0, 0.0, 1.0, 0.0, 0.0, 1.0, 0.0, 0.0, 1.0, 0.0, 0.0, 1.0, 0.0, 0.0, 1.0, 0.0, 0.0, 1.0, 0.0, 0.0, 1.0, 0.0, 0.0, 1.0, 0.0, 0.0, 1.0, 0.0, 0.0, 1.0, 0.0, 0.0, 1.0, 0.0, 0.0, 1.0, 0.0, 0.0, 1.0, 0.0, 0.3776, 0.1628, 0.9116, 0.3776, 0.1628, 0.9116, 0.3776, 0.1628, 0.9116, 0.3776, 0.1628, 0.9116, 0.3776, 0.1628, 0.9116, 0.3776, 0.1628, 0.9116, 0.378, -0.1556, 0.9126, 0.378, -0.1556, 0.9126, 0.378, -0.1556, 0.9126, 0.9116, 0.1628, 0.3776, 0.9116, 0.1628, 0.3776, 0.9116, 0.1628, 0.3776, 0.9116, 0.1628, 0.3776, 0.9116, 0.1628, 0.3776, 0.9116, 0.1628, 0.3776, 0.9116, 0.1628, 0.3776, 0.9116, 0.1628, 0.3776, 0.9116, 0.1628, 0.3776, 0.9227, 0.3856, 0.0, 0.9227, 0.3856, 0.0, 0.9227, 0.3856, 0.0, 0.9126, -0.1556, 0.378, 0.9126, -0.1556, 0.378, 0.9126, -0.1556, 0.378, 0.9116, 0.1629, -0.3775, 0.9116, 0.1628, -0.3776, 0.9116, 0.1628, -0.3776, 0.9116, 0.1628, -0.3776, 0.9116, 0.1628, -0.3776, 0.9116, 0.1628, -0.3776, 0.9116, 0.1628, -0.3776, 0.9116, 0.1628, -0.3776, 0.9116, 0.1628, -0.3776, 0.9126, -0.1556, -0.378, 0.9126, -0.1556, -0.378, 0.9126, -0.1556, -0.378, 0.3776, 0.1628, -0.9116, 0.3776, 0.1628, -0.9116, 0.3776, 0.1628, -0.9116, 0.3776, 0.1628, -0.9116, 0.3776, 0.1628, -0.9116, 0.3776, 0.1628, -0.9116, 0.3776, 0.1628, -0.9116, 0.3776, 0.1628, -0.9116, 0.3776, 0.1628, -0.9116, 0.378, -0.1556, -0.9126, 0.378, -0.1556, -0.9126, 0.378, -0.1556, -0.9126, -0.3776, 0.1628, -0.9116, -0.3776, 0.1628, -0.9116, -0.3776, 0.1628, -0.9116, -0.3776, 0.1628, -0.9116, -0.3776, 0.1628, -0.9116, -0.3776, 0.1628, -0.9116, -0.3776, 0.1628, -0.9116, -0.3776, 0.1628, -0.9116, -0.3776, 0.1628, -0.9116, -0.378, -0.1556, -0.9126, -0.378, -0.1556, -0.9126, -0.378, -0.1556, -0.9126, -0.9116, 0.1628, -0.3776, -0.9116, 0.1628, -0.3776, -0.9116, 0.1629, -0.3775, -0.9116, 0.1628, -0.3776, -0.9116, 0.1628, -0.3776, -0.9116, 0.1628, -0.3776, -0.9116, 0.1628, -0.3776, -0.9116, 0.1628, -0.3776, -0.9116, 0.1628, -0.3776, -0.9126, -0.1556, -0.378, -0.9126, -0.1556, -0.378, -0.9126, -0.1556, -0.378, -0.9116, 0.1628, 0.3776, -0.9116, 0.1628, 0.3776, -0.9116, 0.1628, 0.3776, -0.9116, 0.1628, 0.3776, -0.9116, 0.1628, 0.3776, -0.9116, 0.1628, 0.3776, -0.9116, 0.1628, 0.3776, -0.9116, 0.1628, 0.3776, -0.9116, 0.1628, 0.3776, -0.9116, 0.1628, 0.3776, -0.9116, 0.1628, 0.3776, -0.9116, 0.1628, 0.3776, -0.9126, -0.1556, 0.378, -0.9126, -0.1556, 0.378, -0.9126, -0.1556, 0.378, -0.3776, 0.1628, 0.9116, -0.3776, 0.1628, 0.9116, -0.3776, 0.1628, 0.9116, -0.3776, 0.1628, 0.9116, -0.3776, 0.1628, 0.9116, -0.3776, 0.1628, 0.9116, -0.378, -0.1556, 0.9126, -0.378, -0.1556, 0.9126, -0.378, -0.1556, 0.9126])] * 3)])
me_cube_002 = bpy.data.meshes.new('Cube.002')
me_cube_002.from_pydata([(-0.1888, 0.75, -0.005111), (0.1112, 0.75, -0.005111), (0.1112, 0.75, 0.2949), (-0.04393, 0.75, -0.04393), (-0.1888, 0.75, 0.2949), (0.2561, 0.75, -0.04393), (-0.005111, 0.75, -0.1888), (0.2949, 0.75, -0.1888), (-0.1112, 0.75, -0.2949), (0.2561, 0.75, 0.2561), (-0.2561, 0.75, -0.2561), (-0.04393, 0.75, 0.2561), (0.1888, 0.75, -0.2949), (-0.2949, 0.75, -0.1112), (0.2949, 0.75, 0.1112), (0.04393, 0.75, -0.2561), (0.1888, 0.75, 0.005111), (0.005111, 0.75, -0.1112), (-0.005111, 0.75, 0.1112), (0.04393, 0.75, 0.04393), (0.005111, 0.75, 0.1888), (-0.1112, 0.75, 0.005111), (-0.2561, 0.75, 0.04393), (-0.2949, 0.75, 0.1888), (-0.2419, -0.74, 0.2419), (-0.1888, -0.74, 0.2949), (-0.04393, -0.74, 0.2561), (-0.005111, -0.74, 0.1112), (-0.2561, -0.74, 0.04393), (-0.2949, -0.74, 0.1888), (-0.1112, -0.74, 0.005111), (-0.2551, -0.74, 0.04368), (0.1888, -0.74, 0.005111), (0.2949, -0.74, 0.1112), (0.04393, -0.74, 0.04393), (0.2561, -0.74, 0.2561), (0.02118, -0.74, 0.1289), (0.1112, -0.74, 0.2949), (0.005111, -0.74, 0.1888), (0.005111, -0.74, -0.1112), (0.2278, -0.74, -0.2559), (0.1888, -0.74, -0.2949), (0.04393, -0.74, -0.2561), (0.1112, -0.74, -0.005111), (0.2049, -0.74, -0.03021), (0.2949, -0.74, -0.1888), (0.2561, -0.74, -0.04393), (-0.2936, -0.74, -0.116), (-0.2616, -0.74, -0.07794), (-0.1888, -0.74, -0.005111), (-0.2561, -0.74, -0.2561), (-0.04393, -0.74, -0.04393), (-0.1112, -0.74, -0.2949), (-0.005111, -0.74, -0.1888), (-0.2949, -0.74, -0.1112), (-0.35, -0.74, -0.25), (-0.25, -0.74, -0.35), (-0.3066, -0.74, -0.2528), (-0.25, -0.74, 0.35), (-0.35, -0.74, 0.25), (-0.2793, -0.74, 0.2793), (-0.25, 0.8, -0.35), (-0.35, 0.8, -0.25), (-0.35, 0.8, 0.25), (-0.25, 0.8, 0.35), (0.25, -0.74, -0.35), (0.35, -0.74, -0.25), (0.2708, -0.74, -0.289), (0.35, -0.74, 0.25), (0.25, -0.74, 0.35), (0.35, 0.8, -0.25), (0.25, 0.8, -0.35), (0.25, 0.8, 0.35), (0.35, 0.8, 0.25), (0.02245, -0.74, -0.3249), (-0.2949, -0.74, 0.0691), (0.3914, -0.74, 0.4914), (0.4914, -0.74, 0.3914), (0.4914, 0.8, 0.3914), (0.3914, 0.8, 0.4914)], [], [(61, 71, 65, 56), (70, 73, 68, 66), (61, 62, 63, 64, 72, 73, 70, 71), (72, 64, 58, 69), (26, 27, 36, 38), (55, 59, 63, 62), (49, 31, 48), (37, 26, 38), (25, 4, 11, 26), (26, 11, 18, 27), (27, 18, 21, 30), (31, 30, 21, 22, 28), (28, 22, 23, 29), (24, 29, 23, 4, 25), (22, 21, 18, 11, 4, 23), (37, 2, 9, 35), (35, 9, 14, 33), (33, 14, 16, 32), (32, 16, 19, 34), (36, 34, 19, 20, 38), (20, 2, 37, 38), (16, 14, 9, 2, 20, 19), (43, 1, 5, 46, 44), (46, 5, 7, 45), (40, 45, 7, 12, 41), (41, 12, 15, 42), (42, 15, 17, 39), (17, 1, 43, 39), (15, 12, 7, 5, 1, 17), (0, 3, 51, 49), (51, 3, 6, 53), (53, 6, 8, 52), (52, 8, 10, 50), (50, 10, 13, 54, 47), (13, 0, 49, 48, 54), (3, 0, 13, 10, 8, 6), (55, 56, 57), (58, 59, 60), (65, 66, 67), (55, 62, 61, 56), (58, 64, 63, 59), (65, 71, 70, 66), (73, 72, 79, 78), (59, 29, 24, 60), (33, 68, 69, 35), (46, 33, 32, 44), (58, 60, 24, 25), (69, 58, 37), (37, 58, 25, 26), (54, 55, 57, 47), (54, 59, 55), (29, 59, 75), (51, 30, 31, 49), (54, 75, 59), (43, 44, 32), (34, 39, 43), (39, 34, 36, 27), (53, 39, 51), (53, 42, 39), (41, 65, 67, 40), (52, 42, 53), (52, 56, 74), (57, 56, 52, 50), (74, 56, 65, 41), (45, 40, 67, 66), (33, 66, 68), (46, 45, 66), (51, 39, 27), (30, 51, 27), (35, 69, 37), (33, 46, 66), (34, 43, 32), (42, 52, 74), (42, 74, 41), (47, 57, 50), (31, 28, 75, 54, 48), (28, 29, 75), (77, 78, 79, 76), (69, 68, 77, 76), (72, 69, 76, 79), (68, 73, 78, 77)])
me_cube_002.polygons.foreach_set('material_index', [0, 0, 0, 0, 0, 0, 0, 0, 1728, 1728, 1728, 1728, 1728, 1728, 1728, 1728, 1728, 1728, 1728, 1728, 1728, 1728, 1728, 1728, 1728, 1728, 1728, 1728, 1728, 1728, 1728, 1728, 1728, 1728, 1728, 1728, 0, 0, 0, 0, 0, 0, 0, 0, 0, 0, 0, 0, 0, 0, 0, 0, 0, 0, 0, 0, 0, 0, 0, 0, 0, 0, 0, 0, 0, 0, 0, 0, 0, 0, 0, 0, 0, 0, 0, 0, 0, 0, 0, 0, 0])
_uv = me_cube_002.uv_layers.new(name='UVMap')
_uv.uv.foreach_set('vector', [0.1607, 0.5, 0.3393, 0.5, 0.3393, 0.75, 0.1607, 0.75, 0.4107, 0.5, 0.5893, 0.5, 0.5893, 0.75, 0.4107, 0.75, 0.375, 0.2857, 0.4107, 0.25, 0.5893, 0.25, 0.625, 0.2857, 0.625, 0.4643, 0.5893, 0.5, 0.4107, 0.5, 0.375, 0.4643, 0.6607, 0.5, 0.8393, 0.5, 0.8393, 0.75, 0.6607, 0.75, 0.5915, 0.8907, 0.5397, 0.8768, 0.546, 0.8674, 0.5674, 0.8732, 0.4107, 0.0, 0.5893, 0.0, 0.5893, 0.25, 0.4107, 0.25, 0.4982, 0.9424, 0.5156, 0.9661, 0.4615, 0.9792, 0.6053, 0.8353, 0.5915, 0.8907, 0.5674, 0.8732, 1.0, 0.9967, 1.0, 0.5, 0.8333, 0.5, 0.8333, 0.9967, 0.8333, 0.9967, 0.8333, 0.5, 0.6667, 0.5, 0.6667, 0.9967, 0.6667, 0.9967, 0.6667, 0.5, 0.5, 0.5, 0.5, 0.9967, 0.3344, 0.9967, 0.5, 0.9967, 0.5, 0.5, 0.3333, 0.5, 0.3333, 0.9967, 0.3333, 0.9967, 0.3333, 0.5, 0.1667, 0.5, 0.1667, 0.9967, 0.08333, 0.9967, 0.1667, 0.9967, 0.1667, 0.5, -8.941e-08, 0.5, -8.941e-08, 0.9967, 0.6182, 0.4139, 0.8614, 0.4257, 0.9578, 0.13, 0.9578, 0.37, 0.75, 0.49, 0.5422, 0.37, 1.0, 0.9967, 1.0, 0.5, 0.8333, 0.5, 0.8333, 0.9967, 0.8333, 0.9967, 0.8333, 0.5, 0.6667, 0.5, 0.6667, 0.9967, 0.6667, 0.9967, 0.6667, 0.5, 0.5, 0.5, 0.5, 0.9967, 0.5, 0.9967, 0.5, 0.5, 0.3333, 0.5, 0.3333, 0.9967, 0.2356, 0.9967, 0.3333, 0.9967, 0.3333, 0.5, 0.1667, 0.5, 0.1667, 0.9967, 0.1667, 0.5, -8.941e-08, 0.5, -8.941e-08, 0.9967, 0.1667, 0.9967, 0.8614, 0.4257, 0.9578, 0.13, 0.9578, 0.37, 0.75, 0.49, 0.5422, 0.37, 0.6182, 0.4139, 1.0, 0.9967, 1.0, 0.5, 0.8333, 0.5, 0.8333, 0.9967, 0.8922, 0.9967, 0.8333, 0.9967, 0.8333, 0.5, 0.6667, 0.5, 0.6667, 0.9967, 0.5613, 0.9967, 0.6667, 0.9967, 0.6667, 0.5, 0.5, 0.5, 0.5, 0.9967, 0.5, 0.9967, 0.5, 0.5, 0.3333, 0.5, 0.3333, 0.9967, 0.3333, 0.9967, 0.3333, 0.5, 0.1667, 0.5, 0.1667, 0.9967, 0.1667, 0.5, -8.941e-08, 0.5, -8.941e-08, 0.9967, 0.1667, 0.9967, 0.6182, 0.4139, 0.8614, 0.4257, 0.9578, 0.13, 0.9578, 0.37, 0.75, 0.49, 0.5422, 0.37, 1.0, 0.5, 0.8333, 0.5, 0.8333, 0.9967, 1.0, 0.9967, 0.8333, 0.9967, 0.8333, 0.5, 0.6667, 0.5, 0.6667, 0.9967, 0.6667, 0.9967, 0.6667, 0.5, 0.5, 0.5, 0.5, 0.9967, 0.5, 0.9967, 0.5, 0.5, 0.3333, 0.5, 0.3333, 0.9967, 0.3333, 0.9967, 0.3333, 0.5, 0.1667, 0.5, 0.1667, 0.9967, 0.1722, 0.9967, 0.1667, 0.5, -8.941e-08, 0.5, -8.941e-08, 0.9967, 0.1616, 0.9967, 0.1667, 0.9967, 0.9578, 0.37, 0.75, 0.49, 0.5422, 0.37, 0.6182, 0.4139, 0.8614, 0.4257, 0.9578, 0.13, 0.4088, 0.9919, 0.375, 0.9643, 0.4097, 0.9916, 0.6071, 0.9821, 0.5893, 1.0, 0.5997, 0.9747, 0.375, 0.7857, 0.3883, 0.7673, 0.3968, 0.7783, 0.125, 0.75, 0.125, 0.5, 0.1607, 0.5, 0.1607, 0.75, 0.625, 0.0, 0.625, 0.25, 0.5893, 0.25, 0.5893, 0.0, 0.3393, 0.75, 0.3393, 0.5, 0.4107, 0.5, 0.4107, 0.75, 0.5893, 0.5, 0.625, 0.4643, 0.625, 0.4643, 0.5893, 0.5, 0.5893, 1.0, 0.5674, 0.9803, 0.5864, 0.9614, 0.5997, 0.9747, 0.5397, 0.7697, 0.5893, 0.75, 0.625, 0.7857, 0.5915, 0.7835, 0.4843, 0.7835, 0.5397, 0.7697, 0.5018, 0.8076, 0.4892, 0.8018, 0.625, 0.9643, 0.5997, 0.9747, 0.5864, 0.9614, 0.6053, 0.9424, 0.625, 0.7857, 0.625, 0.9643, 0.6053, 0.8353, 0.6053, 0.8353, 0.625, 0.9643, 0.6053, 0.9424, 0.5915, 0.8907, 0.4603, 0.9803, 0.4107, 1.0, 0.4097, 0.9916, 0.4586, 0.9799, 0.4603, 0.9803, 0.5893, 1.0, 0.4107, 1.0, 0.5674, 0.9803, 0.5893, 1.0, 0.5461, 0.9803, 0.4843, 0.8907, 0.5018, 0.9147, 0.5156, 0.9661, 0.4982, 0.9424, 0.4603, 0.9803, 0.5461, 0.9803, 0.5893, 1.0, 0.4982, 0.8353, 0.4892, 0.8018, 0.5018, 0.8076, 0.5157, 0.8593, 0.4603, 0.8732, 0.4982, 0.8353, 0.4603, 0.8732, 0.5157, 0.8593, 0.546, 0.8674, 0.5397, 0.8768, 0.4326, 0.8768, 0.4603, 0.8732, 0.4843, 0.8907, 0.4326, 0.8768, 0.4085, 0.8593, 0.4603, 0.8732, 0.3947, 0.8076, 0.375, 0.7857, 0.3968, 0.7783, 0.4086, 0.7936, 0.3947, 0.9147, 0.4085, 0.8593, 0.4326, 0.8768, 0.3947, 0.9147, 0.375, 0.9643, 0.3947, 0.9027, 0.4097, 0.9916, 0.375, 0.9643, 0.3947, 0.9147, 0.4085, 0.9665, 0.3947, 0.9027, 0.375, 0.9643, 0.375, 0.7857, 0.3947, 0.8076, 0.4326, 0.7697, 0.4086, 0.7936, 0.3968, 0.7783, 0.4107, 0.75, 0.5397, 0.7697, 0.4107, 0.75, 0.5893, 0.75, 0.4843, 0.7835, 0.4326, 0.7697, 0.4107, 0.75, 0.4843, 0.8907, 0.4603, 0.8732, 0.5397, 0.8768, 0.5018, 0.9147, 0.4843, 0.8907, 0.5397, 0.8768, 0.5915, 0.7835, 0.625, 0.7857, 0.6053, 0.8353, 0.5397, 0.7697, 0.4843, 0.7835, 0.4107, 0.75, 0.5157, 0.8593, 0.4982, 0.8353, 0.5018, 0.8076, 0.4085, 0.8593, 0.3947, 0.9147, 0.3947, 0.9027, 0.4085, 0.8593, 0.3947, 0.9027, 0.3947, 0.8076, 0.4586, 0.9799, 0.4097, 0.9916, 0.4085, 0.9665, 0.5156, 0.9661, 0.5157, 0.9665, 0.5461, 0.9803, 0.4603, 0.9803, 0.4615, 0.9792, 0.5157, 0.9665, 0.5674, 0.9803, 0.5461, 0.9803, 0.5893, 0.75, 0.5893, 0.5, 0.6607, 0.5, 0.6607, 0.75, 0.625, 0.7857, 0.5893, 0.75, 0.5893, 0.75, 0.625, 0.7857, 0.6607, 0.5, 0.6607, 0.75, 0.6607, 0.75, 0.6607, 0.5, 0.5893, 0.75, 0.5893, 0.5, 0.5893, 0.5, 0.5893, 0.75])
me_cube_002.update()

# ---- objects
ob_tube = bpy.data.objects.new('tube', me_tube)
ob_rocket = bpy.data.objects.new('rocket', me_rocket)
ob_pod = bpy.data.objects.new('pod', me_cube_002)

# ---- transforms, parenting, visibility, modifiers, constraints
ob_tube.location = (0.0, -0.75, -0.4)
ob_tube.rotation_mode = 'QUATERNION'
ob_tube.rotation_quaternion = (1.0, 0.0, 0.0, 0.0)
ob_rocket.parent = ob_tube
ob_rocket.location = (0.0, 1.75, 0.4)
ob_rocket.rotation_mode = 'QUATERNION'
ob_rocket.rotation_quaternion = (1.0, 0.0, 0.0, 0.0)
ob_pod.parent = ob_tube
ob_pod.location = (-0.55, -0.6, -0.05)

# ---- collection membership
scene.collection.objects.link(ob_tube)
scene.collection.objects.link(ob_rocket)
scene.collection.objects.link(ob_pod)

# ---- scene / render settings (as saved in the file)
scene.frame_start = 1; scene.frame_end = 250; scene.frame_set(1)
scene.render.engine = 'BLENDER_EEVEE_NEXT'
scene.cycles.sampling_pattern = 'TABULATED_SOBOL'
bpy.context.view_layer.update()

# ---- added for rendering (the .blend has no active camera and no usable light): camera, sun
cam_auto = bpy.data.cameras.new('AutoCamera')
cam_auto.lens = 50.0
cam_auto.sensor_width = 36.0
cam_auto.clip_end = 1000.0
ob_auto_camera = bpy.data.objects.new('AutoCamera', cam_auto)
scene.collection.objects.link(ob_auto_camera)
ob_auto_camera.location = (6.57156, -9.79088, 5.25475)
ob_auto_camera.rotation_euler = (1.09748, -7.21219e-08, 0.694738)
scene.camera = ob_auto_camera
light_auto_sun = bpy.data.lights.new('AutoSun', 'SUN')
light_auto_sun.energy = 3.0
light_auto_sun.angle = 0.0523599
ob_auto_sun = bpy.data.objects.new('AutoSun', light_auto_sun)
scene.collection.objects.link(ob_auto_sun)
ob_auto_sun.rotation_euler = (0.872665, 0.174533, 0.523599)
bpy.context.view_layer.update()
